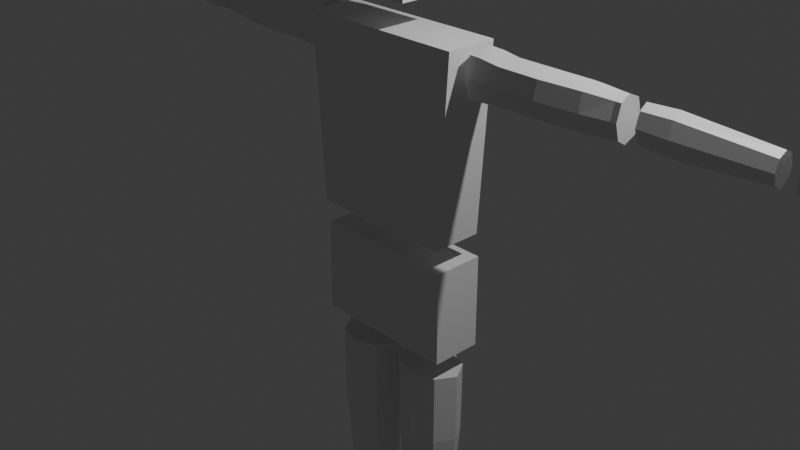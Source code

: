 # Source: InterfaceStuff.blend  (saved by Blender 4.4.32; exported with 4.5.12 LTS)
import bpy
from mathutils import Matrix  # noqa: F401  (used for matrix-valued properties, if any)

bpy.ops.wm.read_factory_settings(use_empty=True)
scene = bpy.context.scene
scene.name = 'Scene'

# ---- collections
col_collection = bpy.data.collections.new('Collection'); scene.collection.children.link(col_collection)

# ---- materials (node trees are filled in below, after node groups)
mat_material = bpy.data.materials.new('Material')
mat_material.alpha_threshold = 0.0
mat_material.roughness = 0.5
mat_material.line_color = (0.0, 0.0, 0.0, 1.0)

# ---- material node trees
mat_material.use_nodes = True; mat_material.node_tree.nodes.clear()
_N = mat_material.node_tree.nodes; _L = mat_material.node_tree.links
n0 = _N.new('ShaderNodeOutputMaterial'); n0.name = 'Material Output'; n0.location = (300, 300)
n1 = _N.new('ShaderNodeBsdfPrincipled'); n1.name = 'Principled BSDF'; n1.location = (10, 300)
n1.inputs[3].default_value = 1.45
_L.new(n1.outputs[0], n0.inputs[0])
n0.is_active_output = True

# ---- world
world_world = bpy.data.worlds.new('World'); scene.world = world_world
world_world.use_nodes = True; world_world.node_tree.nodes.clear()
_N = world_world.node_tree.nodes; _L = world_world.node_tree.links
n0 = _N.new('ShaderNodeOutputWorld'); n0.name = 'World Output'; n0.location = (300, 300)
n1 = _N.new('ShaderNodeBackground'); n1.name = 'Background'; n1.location = (10, 300)
n1.inputs[0].default_value = (0.05088, 0.05088, 0.05088, 1.0)
_L.new(n1.outputs[0], n0.inputs[0])
n0.is_active_output = True
world_world.color = (0.05088, 0.05088, 0.05088)
world_world.sun_shadow_jitter_overblur = 0.0

# ---- cameras
cam_camera = bpy.data.cameras.new('Camera')
cam_camera.clip_end = 100.0
cam_camera.ortho_scale = 7.314

# ---- lights
light_light = bpy.data.lights.new('Light', 'POINT')
light_light.energy = 1000.0
light_light.shadow_soft_size = 0.1

# ---- meshes
me_cube = bpy.data.meshes.new('Cube')
me_cube.from_pydata([(1.155, 1.0, 1.0), (1.0, 1.0, -1.0), (1.155, -1.0, 1.0), (1.0, -1.0, -1.0), (-1.155, 1.0, 1.0), (-1.0, 1.0, -1.0), (-1.155, -1.0, 1.0), (-1.0, -1.0, -1.0), (1.0, 1.0, 1.0)], [(0, 8)], [(0, 4, 6, 2), (3, 2, 6, 7), (7, 6, 4, 5), (5, 1, 3, 7), (1, 0, 2, 3), (5, 4, 0, 1)])
_uv = me_cube.uv_layers.new(name='UVMap')
_uv.uv.foreach_set('vector', [0.625, 0.5, 0.875, 0.5, 0.875, 0.75, 0.625, 0.75, 0.375, 0.75, 0.625, 0.75, 0.625, 1.0, 0.375, 1.0, 0.375, 0.0, 0.625, 0.0, 0.625, 0.25, 0.375, 0.25, 0.125, 0.5, 0.375, 0.5, 0.375, 0.75, 0.125, 0.75, 0.375, 0.5, 0.625, 0.5, 0.625, 0.75, 0.375, 0.75, 0.375, 0.25, 0.625, 0.25, 0.625, 0.5, 0.375, 0.5])
me_cube.materials.append(mat_material)
me_cube.use_mirror_vertex_groups = False
me_cube.update()
me_cube_001 = bpy.data.meshes.new('Cube.001')
me_cube_001.from_pydata([(1.0, 1.0, 1.0), (1.0, 1.0, -1.0), (1.0, -1.0, 1.0), (1.0, -1.0, -1.0), (-1.0, 1.0, 1.0), (-1.0, 1.0, -1.0), (-1.0, -1.0, 1.0), (-1.0, -1.0, -1.0)], [], [(0, 4, 6, 2), (3, 2, 6, 7), (7, 6, 4, 5), (5, 1, 3, 7), (1, 0, 2, 3), (5, 4, 0, 1)])
_uv = me_cube_001.uv_layers.new(name='UVMap')
_uv.uv.foreach_set('vector', [0.625, 0.5, 0.875, 0.5, 0.875, 0.75, 0.625, 0.75, 0.375, 0.75, 0.625, 0.75, 0.625, 1.0, 0.375, 1.0, 0.375, 0.0, 0.625, 0.0, 0.625, 0.25, 0.375, 0.25, 0.125, 0.5, 0.375, 0.5, 0.375, 0.75, 0.125, 0.75, 0.375, 0.5, 0.625, 0.5, 0.625, 0.75, 0.375, 0.75, 0.375, 0.25, 0.625, 0.25, 0.625, 0.5, 0.375, 0.5])
me_cube_001.materials.append(mat_material)
me_cube_001.use_mirror_vertex_groups = False
me_cube_001.update()
me_cube_002 = bpy.data.meshes.new('Cube.002')
me_cube_002.from_pydata([(0.7438, 0.7438, 1.0), (0.4906, 0.4906, -1.0), (0.7438, -0.7438, 1.0), (0.4906, -0.4906, -1.0), (-0.7438, 0.7438, 1.0), (-0.4906, 0.4906, -1.0), (-0.7438, -0.7438, 1.0), (-0.4906, -0.4906, -1.0), (0.7314, 0.7314, 0.3022), (-0.7314, -0.7314, 0.3022), (0.7314, -0.7314, 0.3022), (-0.7314, 0.7314, 0.3022), (-0.7214, 0.0, -1.0), (1.094, 0.0, 1.0), (-1.094, 0.0, 1.0), (0.7214, 0.0, -1.0), (1.076, 0.0, 0.3022), (-1.076, 0.0, 0.3022), (-5.96e-08, 0.7214, -1.0), (0.0, -1.094, 1.0), (-5.96e-08, -0.7214, -1.0), (0.0, 1.094, 1.0), (0.0, 1.076, 0.3022), (0.0, -1.076, 0.3022), (-5.96e-08, 0.0, -1.0), (0.0, 0.0, 1.0)], [], [(25, 14, 6, 19), (23, 19, 6, 9), (17, 14, 4, 11), (24, 15, 3, 20), (16, 13, 2, 10), (22, 21, 0, 8), (18, 22, 8, 1), (15, 16, 10, 3), (12, 17, 11, 5), (20, 23, 9, 7), (7, 9, 17, 12), (1, 8, 16, 15), (8, 0, 13, 16), (18, 1, 15, 24), (9, 6, 14, 17), (21, 4, 14, 25), (0, 21, 25, 13), (5, 18, 24, 12), (3, 10, 23, 20), (5, 11, 22, 18), (11, 4, 21, 22), (12, 24, 20, 7), (10, 2, 19, 23), (13, 25, 19, 2)])
_uv = me_cube_002.uv_layers.new(name='UVMap')
_uv.uv.foreach_set('vector', [0.75, 0.625, 0.875, 0.625, 0.875, 0.75, 0.75, 0.75, 0.5378, 0.875, 0.625, 0.875, 0.625, 1.0, 0.5378, 1.0, 0.5378, 0.125, 0.625, 0.125, 0.625, 0.25, 0.5378, 0.25, 0.25, 0.625, 0.375, 0.625, 0.375, 0.75, 0.25, 0.75, 0.5378, 0.625, 0.625, 0.625, 0.625, 0.75, 0.5378, 0.75, 0.5378, 0.375, 0.625, 0.375, 0.625, 0.5, 0.5378, 0.5, 0.375, 0.375, 0.5378, 0.375, 0.5378, 0.5, 0.375, 0.5, 0.375, 0.625, 0.5378, 0.625, 0.5378, 0.75, 0.375, 0.75, 0.375, 0.125, 0.5378, 0.125, 0.5378, 0.25, 0.375, 0.25, 0.375, 0.875, 0.5378, 0.875, 0.5378, 1.0, 0.375, 1.0, 0.375, 0.0, 0.5378, 0.0, 0.5378, 0.125, 0.375, 0.125, 0.375, 0.5, 0.5378, 0.5, 0.5378, 0.625, 0.375, 0.625, 0.5378, 0.5, 0.625, 0.5, 0.625, 0.625, 0.5378, 0.625, 0.25, 0.5, 0.375, 0.5, 0.375, 0.625, 0.25, 0.625, 0.5378, 0.0, 0.625, 0.0, 0.625, 0.125, 0.5378, 0.125, 0.75, 0.5, 0.875, 0.5, 0.875, 0.625, 0.75, 0.625, 0.625, 0.5, 0.75, 0.5, 0.75, 0.625, 0.625, 0.625, 0.125, 0.5, 0.25, 0.5, 0.25, 0.625, 0.125, 0.625, 0.375, 0.75, 0.5378, 0.75, 0.5378, 0.875, 0.375, 0.875, 0.375, 0.25, 0.5378, 0.25, 0.5378, 0.375, 0.375, 0.375, 0.5378, 0.25, 0.625, 0.25, 0.625, 0.375, 0.5378, 0.375, 0.125, 0.625, 0.25, 0.625, 0.25, 0.75, 0.125, 0.75, 0.5378, 0.75, 0.625, 0.75, 0.625, 0.875, 0.5378, 0.875, 0.625, 0.625, 0.75, 0.625, 0.75, 0.75, 0.625, 0.75])
me_cube_002.materials.append(mat_material)
me_cube_002.use_mirror_vertex_groups = False
me_cube_002.update()
me_cube_003 = bpy.data.meshes.new('Cube.003')
me_cube_003.from_pydata([(0.7091, 0.7091, 1.0), (0.5546, 0.5546, -1.0), (0.7091, -0.7091, 1.0), (0.5546, -0.5546, -1.0), (-0.7091, 0.7091, 1.0), (-0.5546, 0.5546, -1.0), (-0.7091, -0.7091, 1.0), (-0.5546, -0.5546, -1.0), (0.8053, 1.162, 0.333), (-0.7554, -0.7554, 0.3051), (0.7554, -0.7554, 0.3051), (-0.7055, 1.162, 0.333), (-1.993e-08, 0.8328, -1.0), (7.724e-09, -1.065, 1.0), (-1.993e-08, -0.8328, -1.0), (7.724e-09, 1.065, 1.0), (0.04992, 1.541, 0.333), (0.0, -1.134, 0.3051), (-0.7595, 4.982e-09, -1.0), (0.9711, -1.931e-09, 1.0), (-0.9711, -1.931e-09, 1.0), (0.7595, 4.982e-09, -1.0), (1.034, -1.776e-15, 0.3051), (-1.034, -1.776e-15, 0.3051), (-3.916e-08, 4.982e-09, -1.0), (-1.394e-08, -1.931e-09, 1.0)], [], [(25, 20, 6, 13), (17, 13, 6, 9), (23, 20, 4, 11), (24, 21, 3, 14), (22, 19, 2, 10), (16, 15, 0, 8), (12, 16, 8, 1), (21, 22, 10, 3), (18, 23, 11, 5), (14, 17, 9, 7), (3, 10, 17, 14), (5, 11, 16, 12), (11, 4, 15, 16), (18, 24, 14, 7), (10, 2, 13, 17), (19, 25, 13, 2), (0, 15, 25, 19), (5, 12, 24, 18), (7, 9, 23, 18), (1, 8, 22, 21), (8, 0, 19, 22), (12, 1, 21, 24), (9, 6, 20, 23), (15, 4, 20, 25)])
_uv = me_cube_003.uv_layers.new(name='UVMap')
_uv.uv.foreach_set('vector', [0.75, 0.625, 0.875, 0.625, 0.875, 0.75, 0.75, 0.75, 0.5298, 0.875, 0.625, 0.875, 0.625, 1.0, 0.5298, 1.0, 0.5298, 0.125, 0.625, 0.125, 0.625, 0.25, 0.5298, 0.25, 0.25, 0.625, 0.375, 0.625, 0.375, 0.75, 0.25, 0.75, 0.5298, 0.625, 0.625, 0.625, 0.625, 0.75, 0.5298, 0.75, 0.5298, 0.375, 0.625, 0.375, 0.625, 0.5, 0.5298, 0.5, 0.375, 0.375, 0.5298, 0.375, 0.5298, 0.5, 0.375, 0.5, 0.375, 0.625, 0.5298, 0.625, 0.5298, 0.75, 0.375, 0.75, 0.375, 0.125, 0.5298, 0.125, 0.5298, 0.25, 0.375, 0.25, 0.375, 0.875, 0.5298, 0.875, 0.5298, 1.0, 0.375, 1.0, 0.375, 0.75, 0.5298, 0.75, 0.5298, 0.875, 0.375, 0.875, 0.375, 0.25, 0.5298, 0.25, 0.5298, 0.375, 0.375, 0.375, 0.5298, 0.25, 0.625, 0.25, 0.625, 0.375, 0.5298, 0.375, 0.125, 0.625, 0.25, 0.625, 0.25, 0.75, 0.125, 0.75, 0.5298, 0.75, 0.625, 0.75, 0.625, 0.875, 0.5298, 0.875, 0.625, 0.625, 0.75, 0.625, 0.75, 0.75, 0.625, 0.75, 0.625, 0.5, 0.75, 0.5, 0.75, 0.625, 0.625, 0.625, 0.125, 0.5, 0.25, 0.5, 0.25, 0.625, 0.125, 0.625, 0.375, 0.0, 0.5298, 0.0, 0.5298, 0.125, 0.375, 0.125, 0.375, 0.5, 0.5298, 0.5, 0.5298, 0.625, 0.375, 0.625, 0.5298, 0.5, 0.625, 0.5, 0.625, 0.625, 0.5298, 0.625, 0.25, 0.5, 0.375, 0.5, 0.375, 0.625, 0.25, 0.625, 0.5298, 0.0, 0.625, 0.0, 0.625, 0.125, 0.5298, 0.125, 0.75, 0.5, 0.875, 0.5, 0.875, 0.625, 0.75, 0.625])
me_cube_003.materials.append(mat_material)
me_cube_003.use_mirror_vertex_groups = False
me_cube_003.update()
me_cube_005 = bpy.data.meshes.new('Cube.005')
me_cube_005.from_pydata([(1.247, 0.9346, -0.001207), (1.247, 0.9346, -1.077), (0.6841, -0.9204, 1.985), (0.6841, -0.9204, -1.077), (-1.223, 1.059, -0.001207), (-1.223, 1.059, -1.077), (-0.6609, -0.9204, 1.985), (-0.6609, -0.9204, -1.077), (-0.9922, -0.2539, -1.077), (1.015, -0.2539, 1.985), (-0.9922, -0.2539, 1.985), (1.015, -0.2539, -1.077), (1.246, 1.325, -1.083), (-1.224, 1.45, -1.083), (1.246, 1.325, -0.0069), (-1.224, 1.45, -0.0069), (-0.4961, 1.059, -1.077), (-0.4116, -1.102, 1.985), (-0.4116, -1.102, -1.077), (-0.4961, 1.059, -0.001207), (-0.4116, -0.2539, -1.077), (-0.4116, -0.2539, 1.985), (-0.4965, 1.45, -1.083), (-0.4965, 1.45, -0.0069)], [], [(21, 10, 6, 17), (18, 17, 6, 7), (8, 10, 4, 5), (20, 11, 3, 18), (11, 9, 2, 3), (0, 1, 12, 14), (1, 0, 9, 11), (16, 1, 11, 20), (7, 6, 10, 8), (19, 4, 10, 21), (22, 23, 14, 12), (5, 4, 15, 13), (16, 5, 13, 22), (19, 0, 14, 23), (4, 19, 23, 15), (1, 16, 22, 12), (13, 15, 23, 22), (0, 19, 21, 9), (5, 16, 20, 8), (8, 20, 18, 7), (3, 2, 17, 18), (9, 21, 17, 2)])
_uv = me_cube_005.uv_layers.new(name='UVMap')
_uv.uv.foreach_set('vector', [0.8184, 0.6764, 0.875, 0.6764, 0.875, 0.75, 0.8184, 0.75, 0.375, 0.9434, 0.625, 0.9434, 0.625, 1.0, 0.375, 1.0, 0.375, 0.07363, 0.625, 0.07363, 0.625, 0.25, 0.375, 0.25, 0.1816, 0.6764, 0.375, 0.6764, 0.375, 0.75, 0.1816, 0.75, 0.375, 0.6764, 0.625, 0.6764, 0.625, 0.75, 0.375, 0.75, 0.625, 0.5, 0.375, 0.5, 0.375, 0.5, 0.625, 0.5, 0.375, 0.5, 0.625, 0.5, 0.625, 0.6764, 0.375, 0.6764, 0.1816, 0.5, 0.375, 0.5, 0.375, 0.6764, 0.1816, 0.6764, 0.375, 0.0, 0.625, 0.0, 0.625, 0.07363, 0.375, 0.07363, 0.8184, 0.5, 0.875, 0.5, 0.875, 0.6764, 0.8184, 0.6764, 0.375, 0.3066, 0.625, 0.3066, 0.625, 0.5, 0.375, 0.5, 0.375, 0.25, 0.625, 0.25, 0.625, 0.25, 0.375, 0.25, 0.1816, 0.5, 0.125, 0.5, 0.125, 0.5, 0.1816, 0.5, 0.8184, 0.5, 0.625, 0.5, 0.625, 0.5, 0.8184, 0.5, 0.875, 0.5, 0.8184, 0.5, 0.8184, 0.5, 0.875, 0.5, 0.375, 0.5, 0.1816, 0.5, 0.1816, 0.5, 0.375, 0.5, 0.375, 0.25, 0.625, 0.25, 0.625, 0.3066, 0.375, 0.3066, 0.625, 0.5, 0.8184, 0.5, 0.8184, 0.6764, 0.625, 0.6764, 0.125, 0.5, 0.1816, 0.5, 0.1816, 0.6764, 0.125, 0.6764, 0.125, 0.6764, 0.1816, 0.6764, 0.1816, 0.75, 0.125, 0.75, 0.375, 0.75, 0.625, 0.75, 0.625, 0.9434, 0.375, 0.9434, 0.625, 0.6764, 0.8184, 0.6764, 0.8184, 0.75, 0.625, 0.75])
me_cube_005.materials.append(mat_material)
me_cube_005.use_mirror_vertex_groups = False
me_cube_005.update()
me_cube_006 = bpy.data.meshes.new('Cube.006')
me_cube_006.from_pydata([(0.6695, 0.6695, 0.996), (0.8361, 0.8361, -1.008), (0.6695, -0.5037, 0.996), (0.8361, -0.8361, -1.008), (-0.6695, 0.6695, 0.996), (-0.8361, 0.8361, -1.008), (-0.6695, -0.5037, 0.996), (-0.8361, -0.8361, -1.008), (0.6695, 0.6695, 0.9151), (-0.6695, -0.5037, 0.9151), (0.6695, -0.5037, 0.9151), (-0.6695, 0.6695, 0.9151), (0.8361, 0.8361, -0.8771), (0.8361, -0.8361, -0.8771), (-0.8361, 0.8361, -0.8771), (-0.8361, -0.8361, -0.8771), (-6.543e-08, 1.137, -1.008), (-1.694e-21, -0.7449, 0.996), (-6.543e-08, -1.137, -1.008), (1.694e-21, 0.9106, 0.996), (5.267e-07, 0.9106, 0.9151), (5.267e-07, -0.7449, 0.9151), (-1.89e-07, -1.137, -0.8771), (-1.89e-07, 1.137, -0.8771), (-1.137, -6.134e-09, -1.008), (0.9106, -3.463e-08, 0.996), (-0.9106, -3.463e-08, 0.996), (1.137, -6.134e-09, -1.008), (0.9106, -4.892e-07, 0.9151), (-0.9106, -4.892e-07, 0.9151), (-1.137, 9.766e-08, -0.8771), (1.137, 9.766e-08, -0.8771), (0.0, 0.0, -1.0), (0.0, 0.0, 1.0), (-0.728, -0.7106, 0.5466), (0.7352, 0.7352, 0.5463), (0.7352, -0.7057, 0.5463), (-0.7352, 0.7352, 0.5463), (0.007178, -0.959, 0.5466), (4.958e-07, 1.0, 0.5463), (-1.0, -4.284e-07, 0.5463), (1.0, -4.284e-07, 0.5463), (0.7352, 0.7352, -0.5765), (0.7352, -0.8715, -0.5765), (-0.7352, 0.7352, -0.5765), (2.158e-08, -1.12, -0.5765), (2.158e-08, 1.0, -0.5765), (-1.0, -2.049e-08, -0.5765), (1.0, -2.049e-08, -0.5765), (-0.7352, -0.8715, -0.5765), (-0.7352, -0.9028, -0.01514), (0.7352, 0.7352, -0.01514), (0.7352, -0.9028, -0.01514), (-0.7352, 0.7352, -0.01514), (2.587e-07, -1.151, -0.01514), (2.587e-07, 1.0, -0.01514), (-1.0, -2.244e-07, -0.01514), (1.0, -2.244e-07, -0.01514)], [], [(33, 26, 6, 17), (21, 17, 6, 9), (29, 26, 4, 11), (32, 27, 3, 18), (28, 25, 2, 10), (20, 19, 0, 8), (39, 20, 8, 35), (41, 28, 10, 36), (40, 29, 11, 37), (38, 21, 9, 34), (18, 22, 15, 7), (24, 30, 14, 5), (27, 31, 13, 3), (16, 23, 12, 1), (5, 14, 23, 16), (3, 13, 22, 18), (36, 10, 21, 38), (37, 11, 20, 39), (11, 4, 19, 20), (24, 32, 18, 7), (10, 2, 17, 21), (25, 33, 17, 2), (0, 19, 33, 25), (5, 16, 32, 24), (1, 12, 31, 27), (7, 15, 30, 24), (34, 9, 29, 40), (35, 8, 28, 41), (8, 0, 25, 28), (16, 1, 27, 32), (9, 6, 26, 29), (19, 4, 26, 33), (51, 35, 41, 57), (50, 34, 40, 56), (53, 37, 39, 55), (52, 36, 38, 54), (54, 38, 34, 50), (56, 40, 37, 53), (57, 41, 36, 52), (55, 39, 35, 51), (23, 46, 42, 12), (31, 48, 43, 13), (30, 47, 44, 14), (22, 45, 49, 15), (13, 43, 45, 22), (14, 44, 46, 23), (15, 49, 47, 30), (12, 42, 48, 31), (46, 55, 51, 42), (48, 57, 52, 43), (47, 56, 53, 44), (45, 54, 50, 49), (43, 52, 54, 45), (44, 53, 55, 46), (49, 50, 56, 47), (42, 51, 57, 48)])
_uv = me_cube_006.uv_layers.new(name='UVMap')
_uv.uv.foreach_set('vector', [0.75, 0.625, 0.875, 0.625, 0.875, 0.75, 0.75, 0.75, 0.5003, 0.875, 0.625, 0.875, 0.625, 1.0, 0.5003, 1.0, 0.5003, 0.125, 0.625, 0.125, 0.625, 0.25, 0.5003, 0.25, 0.25, 0.625, 0.375, 0.625, 0.375, 0.75, 0.25, 0.75, 0.5003, 0.625, 0.625, 0.625, 0.625, 0.75, 0.5003, 0.75, 0.5003, 0.375, 0.625, 0.375, 0.625, 0.5, 0.5003, 0.5, 0.4709, 0.375, 0.5003, 0.375, 0.5003, 0.5, 0.4709, 0.5, 0.4709, 0.625, 0.5003, 0.625, 0.5003, 0.75, 0.4709, 0.75, 0.4709, 0.125, 0.5003, 0.125, 0.5003, 0.25, 0.4709, 0.25, 0.4709, 0.875, 0.5003, 0.875, 0.5003, 1.0, 0.4709, 1.0, 0.375, 0.875, 0.4107, 0.875, 0.4107, 1.0, 0.375, 1.0, 0.375, 0.125, 0.4107, 0.125, 0.4107, 0.25, 0.375, 0.25, 0.375, 0.625, 0.4107, 0.625, 0.4107, 0.75, 0.375, 0.75, 0.375, 0.375, 0.4107, 0.375, 0.4107, 0.5, 0.375, 0.5, 0.375, 0.25, 0.4107, 0.25, 0.4107, 0.375, 0.375, 0.375, 0.375, 0.75, 0.4107, 0.75, 0.4107, 0.875, 0.375, 0.875, 0.4709, 0.75, 0.5003, 0.75, 0.5003, 0.875, 0.4709, 0.875, 0.4709, 0.25, 0.5003, 0.25, 0.5003, 0.375, 0.4709, 0.375, 0.5003, 0.25, 0.625, 0.25, 0.625, 0.375, 0.5003, 0.375, 0.125, 0.625, 0.25, 0.625, 0.25, 0.75, 0.125, 0.75, 0.5003, 0.75, 0.625, 0.75, 0.625, 0.875, 0.5003, 0.875, 0.625, 0.625, 0.75, 0.625, 0.75, 0.75, 0.625, 0.75, 0.625, 0.5, 0.75, 0.5, 0.75, 0.625, 0.625, 0.625, 0.125, 0.5, 0.25, 0.5, 0.25, 0.625, 0.125, 0.625, 0.375, 0.5, 0.4107, 0.5, 0.4107, 0.625, 0.375, 0.625, 0.375, 0.0, 0.4107, 0.0, 0.4107, 0.125, 0.375, 0.125, 0.4709, 0.0, 0.5003, 0.0, 0.5003, 0.125, 0.4709, 0.125, 0.4709, 0.5, 0.5003, 0.5, 0.5003, 0.625, 0.4709, 0.625, 0.5003, 0.5, 0.625, 0.5, 0.625, 0.625, 0.5003, 0.625, 0.25, 0.5, 0.375, 0.5, 0.375, 0.625, 0.25, 0.625, 0.5003, 0.0, 0.625, 0.0, 0.625, 0.125, 0.5003, 0.125, 0.75, 0.5, 0.875, 0.5, 0.875, 0.625, 0.75, 0.625, 0.4473, 0.5, 0.4709, 0.5, 0.4709, 0.625, 0.4473, 0.625, 0.4473, 0.0, 0.4709, 0.0, 0.4709, 0.125, 0.4473, 0.125, 0.4473, 0.25, 0.4709, 0.25, 0.4709, 0.375, 0.4473, 0.375, 0.4473, 0.75, 0.4709, 0.75, 0.4709, 0.875, 0.4473, 0.875, 0.4473, 0.875, 0.4709, 0.875, 0.4709, 1.0, 0.4473, 1.0, 0.4473, 0.125, 0.4709, 0.125, 0.4709, 0.25, 0.4473, 0.25, 0.4473, 0.625, 0.4709, 0.625, 0.4709, 0.75, 0.4473, 0.75, 0.4473, 0.375, 0.4709, 0.375, 0.4709, 0.5, 0.4473, 0.5, 0.4107, 0.375, 0.4237, 0.375, 0.4237, 0.5, 0.4107, 0.5, 0.4107, 0.625, 0.4237, 0.625, 0.4237, 0.75, 0.4107, 0.75, 0.4107, 0.125, 0.4237, 0.125, 0.4237, 0.25, 0.4107, 0.25, 0.4107, 0.875, 0.4237, 0.875, 0.4237, 1.0, 0.4107, 1.0, 0.4107, 0.75, 0.4237, 0.75, 0.4237, 0.875, 0.4107, 0.875, 0.4107, 0.25, 0.4237, 0.25, 0.4237, 0.375, 0.4107, 0.375, 0.4107, 0.0, 0.4237, 0.0, 0.4237, 0.125, 0.4107, 0.125, 0.4107, 0.5, 0.4237, 0.5, 0.4237, 0.625, 0.4107, 0.625, 0.4237, 0.375, 0.4473, 0.375, 0.4473, 0.5, 0.4237, 0.5, 0.4237, 0.625, 0.4473, 0.625, 0.4473, 0.75, 0.4237, 0.75, 0.4237, 0.125, 0.4473, 0.125, 0.4473, 0.25, 0.4237, 0.25, 0.4237, 0.875, 0.4473, 0.875, 0.4473, 1.0, 0.4237, 1.0, 0.4237, 0.75, 0.4473, 0.75, 0.4473, 0.875, 0.4237, 0.875, 0.4237, 0.25, 0.4473, 0.25, 0.4473, 0.375, 0.4237, 0.375, 0.4237, 0.0, 0.4473, 0.0, 0.4473, 0.125, 0.4237, 0.125, 0.4237, 0.5, 0.4473, 0.5, 0.4473, 0.625, 0.4237, 0.625])
me_cube_006.materials.append(mat_material)
me_cube_006.use_mirror_vertex_groups = False
me_cube_006.update()
me_cube_007 = bpy.data.meshes.new('Cube.007')
me_cube_007.from_pydata([(0.5856, 0.5856, 1.0), (0.7417, 0.7417, -1.0), (0.5856, -0.5856, 1.0), (0.7417, -0.5324, -1.0), (-0.5856, 0.5856, 1.0), (-0.7417, 0.7417, -1.0), (-0.5856, -0.5856, 1.0), (-0.7417, -0.5324, -1.0), (0.8115, 0.8115, -0.4813), (-0.8115, -0.6022, -0.4813), (0.8115, -0.6022, -0.4813), (-0.8115, 0.8115, -0.4813), (0.0, 1.046, -1.0), (1.788e-07, -0.8255, 1.0), (0.0, -0.8363, -1.0), (1.788e-07, 0.8255, 1.0), (-1.192e-07, 1.144, -0.4813), (-1.192e-07, -0.9346, -0.4813), (-1.046, 0.0, -1.0), (0.8255, -5.96e-08, 1.0), (-0.8255, -5.96e-08, 1.0), (1.046, 0.0, -1.0), (1.144, 0.0, -0.4813), (-1.144, 0.0, -0.4813), (0.0, 0.0, -1.0), (1.788e-07, -5.96e-08, 1.0)], [], [(25, 20, 6, 13), (17, 13, 6, 9), (23, 20, 4, 11), (24, 21, 3, 14), (22, 19, 2, 10), (16, 15, 0, 8), (12, 16, 8, 1), (21, 22, 10, 3), (18, 23, 11, 5), (14, 17, 9, 7), (3, 10, 17, 14), (5, 11, 16, 12), (11, 4, 15, 16), (18, 24, 14, 7), (10, 2, 13, 17), (19, 25, 13, 2), (0, 15, 25, 19), (5, 12, 24, 18), (7, 9, 23, 18), (1, 8, 22, 21), (8, 0, 19, 22), (12, 1, 21, 24), (9, 6, 20, 23), (15, 4, 20, 25)])
_uv = me_cube_007.uv_layers.new(name='UVMap')
_uv.uv.foreach_set('vector', [0.75, 0.625, 0.875, 0.625, 0.875, 0.75, 0.75, 0.75, 0.4398, 0.875, 0.625, 0.875, 0.625, 1.0, 0.4398, 1.0, 0.4398, 0.125, 0.625, 0.125, 0.625, 0.25, 0.4398, 0.25, 0.25, 0.625, 0.375, 0.625, 0.375, 0.75, 0.25, 0.75, 0.4398, 0.625, 0.625, 0.625, 0.625, 0.75, 0.4398, 0.75, 0.4398, 0.375, 0.625, 0.375, 0.625, 0.5, 0.4398, 0.5, 0.375, 0.375, 0.4398, 0.375, 0.4398, 0.5, 0.375, 0.5, 0.375, 0.625, 0.4398, 0.625, 0.4398, 0.75, 0.375, 0.75, 0.375, 0.125, 0.4398, 0.125, 0.4398, 0.25, 0.375, 0.25, 0.375, 0.875, 0.4398, 0.875, 0.4398, 1.0, 0.375, 1.0, 0.375, 0.75, 0.4398, 0.75, 0.4398, 0.875, 0.375, 0.875, 0.375, 0.25, 0.4398, 0.25, 0.4398, 0.375, 0.375, 0.375, 0.4398, 0.25, 0.625, 0.25, 0.625, 0.375, 0.4398, 0.375, 0.125, 0.625, 0.25, 0.625, 0.25, 0.75, 0.125, 0.75, 0.4398, 0.75, 0.625, 0.75, 0.625, 0.875, 0.4398, 0.875, 0.625, 0.625, 0.75, 0.625, 0.75, 0.75, 0.625, 0.75, 0.625, 0.5, 0.75, 0.5, 0.75, 0.625, 0.625, 0.625, 0.125, 0.5, 0.25, 0.5, 0.25, 0.625, 0.125, 0.625, 0.375, 0.0, 0.4398, 0.0, 0.4398, 0.125, 0.375, 0.125, 0.375, 0.5, 0.4398, 0.5, 0.4398, 0.625, 0.375, 0.625, 0.4398, 0.5, 0.625, 0.5, 0.625, 0.625, 0.4398, 0.625, 0.25, 0.5, 0.375, 0.5, 0.375, 0.625, 0.25, 0.625, 0.4398, 0.0, 0.625, 0.0, 0.625, 0.125, 0.4398, 0.125, 0.75, 0.5, 0.875, 0.5, 0.875, 0.625, 0.75, 0.625])
me_cube_007.materials.append(mat_material)
me_cube_007.use_mirror_vertex_groups = False
me_cube_007.update()
me_cube_008 = bpy.data.meshes.new('Cube.008')
me_cube_008.from_pydata([(1.0, 0.4254, 0.7197), (0.6544, 0.4254, -1.0), (1.0, -0.4254, 0.7197), (0.6544, -0.4254, -1.0), (-1.0, 0.4254, 0.7197), (-0.1256, 0.4254, -1.0), (-1.0, -0.4254, 0.7197), (-0.1256, -0.4254, -1.0), (1.0, 0.4254, -0.299), (-1.0, -0.4254, -0.03063), (1.0, -0.4254, -0.299), (-1.0, 0.4254, -0.03063), (-0.859, 0.4254, -1.0), (-0.859, -0.4254, -1.0), (-1.733, 0.4254, -0.299), (-1.733, -0.4254, -0.299), (-1.237, -0.4254, 0.325), (-1.237, 0.4254, 0.325), (-1.971, -0.4254, 0.325), (-1.971, 0.4254, 0.325), (0.7977, -0.2274, 1.57), (-0.7977, -0.2274, 1.738), (0.7977, 0.2274, 1.57), (-0.7977, 0.2274, 1.738), (-1.341, -0.3051, 0.7333), (-1.341, 0.3051, 0.7333), (-1.867, -0.3051, 0.7333), (-1.867, 0.3051, 0.7333), (0.2016, 0.4254, -1.0), (-0.1609, -0.4254, 0.7197), (0.2016, -0.4254, -1.0), (-0.1609, 0.4254, 0.7197), (-0.1609, 0.4254, -0.1432), (-0.1609, -0.4254, -0.1432), (-0.1284, -0.2274, 1.852), (-0.1284, 0.2274, 1.852)], [], [(31, 4, 23, 35), (33, 29, 6, 9), (9, 6, 4, 11), (28, 1, 3, 30), (8, 0, 2, 10), (32, 31, 0, 8), (28, 32, 8, 1), (1, 8, 10, 3), (7, 9, 15, 13), (30, 33, 9, 7), (13, 15, 14, 12), (5, 7, 13, 12), (15, 9, 16, 18), (11, 5, 12, 14), (18, 16, 24, 26), (9, 11, 17, 16), (11, 14, 19, 17), (14, 15, 18, 19), (35, 23, 21, 34), (29, 2, 20, 34), (4, 6, 21, 23), (2, 0, 22, 20), (24, 25, 27, 26), (16, 17, 25, 24), (17, 19, 27, 25), (19, 18, 26, 27), (6, 29, 34, 21), (22, 35, 34, 20), (3, 10, 33, 30), (5, 11, 32, 28), (11, 4, 31, 32), (5, 28, 30, 7), (10, 2, 29, 33), (0, 31, 35, 22)])
_uv = me_cube_008.uv_layers.new(name='UVMap')
_uv.uv.foreach_set('vector', [0.625, 0.3549, 0.625, 0.25, 0.625, 0.25, 0.625, 0.3549, 0.4626, 0.8951, 0.625, 0.8951, 0.625, 1.0, 0.4626, 1.0, 0.4626, 0.0, 0.625, 0.0, 0.625, 0.25, 0.4626, 0.25, 0.2299, 0.5, 0.375, 0.5, 0.375, 0.75, 0.2299, 0.75, 0.4626, 0.5, 0.625, 0.5, 0.625, 0.75, 0.4626, 0.75, 0.4626, 0.3549, 0.625, 0.3549, 0.625, 0.5, 0.4626, 0.5, 0.375, 0.3549, 0.4626, 0.3549, 0.4626, 0.5, 0.375, 0.5, 0.375, 0.5, 0.4626, 0.5, 0.4626, 0.75, 0.375, 0.75, 0.375, 1.0, 0.4626, 1.0, 0.4626, 1.0, 0.375, 1.0, 0.375, 0.8951, 0.4626, 0.8951, 0.4626, 1.0, 0.375, 1.0, 0.375, 0.0, 0.4626, 0.0, 0.4626, 0.25, 0.375, 0.25, 0.125, 0.5, 0.125, 0.75, 0.125, 0.75, 0.125, 0.5, 0.4626, 1.0, 0.4626, 1.0, 0.4626, 1.0, 0.4626, 1.0, 0.4626, 0.25, 0.375, 0.25, 0.375, 0.25, 0.4626, 0.25, 0.4626, 1.0, 0.4626, 1.0, 0.4626, 1.0, 0.4626, 1.0, 0.4626, 0.0, 0.4626, 0.25, 0.4626, 0.25, 0.4626, 0.0, 0.4626, 0.25, 0.4626, 0.25, 0.4626, 0.25, 0.4626, 0.25, 0.4626, 0.25, 0.4626, 0.0, 0.4626, 0.0, 0.4626, 0.25, 0.7701, 0.5, 0.875, 0.5, 0.875, 0.75, 0.7701, 0.75, 0.625, 0.8951, 0.625, 0.75, 0.625, 0.75, 0.625, 0.8951, 0.625, 0.25, 0.625, 0.0, 0.625, 0.0, 0.625, 0.25, 0.625, 0.75, 0.625, 0.5, 0.625, 0.5, 0.625, 0.75, 0.4626, 0.0, 0.4626, 0.25, 0.4626, 0.25, 0.4626, 0.0, 0.4626, 0.0, 0.4626, 0.25, 0.4626, 0.25, 0.4626, 0.0, 0.4626, 0.25, 0.4626, 0.25, 0.4626, 0.25, 0.4626, 0.25, 0.4626, 0.25, 0.4626, 0.0, 0.4626, 0.0, 0.4626, 0.25, 0.625, 1.0, 0.625, 0.8951, 0.625, 0.8951, 0.625, 1.0, 0.625, 0.5, 0.7701, 0.5, 0.7701, 0.75, 0.625, 0.75, 0.375, 0.75, 0.4626, 0.75, 0.4626, 0.8951, 0.375, 0.8951, 0.375, 0.25, 0.4626, 0.25, 0.4626, 0.3549, 0.375, 0.3549, 0.4626, 0.25, 0.625, 0.25, 0.625, 0.3549, 0.4626, 0.3549, 0.125, 0.5, 0.2299, 0.5, 0.2299, 0.75, 0.125, 0.75, 0.4626, 0.75, 0.625, 0.75, 0.625, 0.8951, 0.4626, 0.8951, 0.625, 0.5, 0.625, 0.3549, 0.625, 0.3549, 0.625, 0.5])
me_cube_008.materials.append(mat_material)
me_cube_008.use_mirror_vertex_groups = False
me_cube_008.update()
me_cube_010 = bpy.data.meshes.new('Cube.010')
me_cube_010.from_pydata([(1.0, 1.0, 1.0), (1.0, 1.0, -1.0), (1.0, -1.0, 1.0), (1.0, -1.0, -1.0), (-1.0, 1.0, 1.0), (-1.0, 1.0, -1.0), (-1.0, -1.0, 1.0), (-1.0, -1.0, -1.0)], [], [(0, 4, 6, 2), (3, 2, 6, 7), (7, 6, 4, 5), (5, 1, 3, 7), (1, 0, 2, 3), (5, 4, 0, 1)])
_uv = me_cube_010.uv_layers.new(name='UVMap')
_uv.uv.foreach_set('vector', [0.625, 0.5, 0.875, 0.5, 0.875, 0.75, 0.625, 0.75, 0.375, 0.75, 0.625, 0.75, 0.625, 1.0, 0.375, 1.0, 0.375, 0.0, 0.625, 0.0, 0.625, 0.25, 0.375, 0.25, 0.125, 0.5, 0.375, 0.5, 0.375, 0.75, 0.125, 0.75, 0.375, 0.5, 0.625, 0.5, 0.625, 0.75, 0.375, 0.75, 0.375, 0.25, 0.625, 0.25, 0.625, 0.5, 0.375, 0.5])
me_cube_010.materials.append(mat_material)
me_cube_010.use_mirror_vertex_groups = False
me_cube_010.update()

# ---- objects
ob_cube = bpy.data.objects.new('Cube', me_cube)
ob_light = bpy.data.objects.new('Light', light_light)
ob_camera = bpy.data.objects.new('Camera', cam_camera)
ob_cube_001 = bpy.data.objects.new('Cube.001', me_cube_001)
ob_cube_002 = bpy.data.objects.new('Cube.002', me_cube_002)
ob_cube_003 = bpy.data.objects.new('Cube.003', me_cube_003)
ob_cube_005 = bpy.data.objects.new('Cube.005', me_cube_005)
ob_cube_006 = bpy.data.objects.new('Cube.006', me_cube_006)
ob_cube_007 = bpy.data.objects.new('Cube.007', me_cube_007)
ob_cube_008 = bpy.data.objects.new('Cube.008', me_cube_008)
ob_cube_010 = bpy.data.objects.new('Cube.010', me_cube_010)

# ---- transforms, parenting, visibility, modifiers, constraints
ob_cube.location = (0.001415, 0.0, 1.029)
ob_cube.scale = (0.805, 0.2815, 1.0)
ob_cube.lock_rotations_4d = False
ob_cube.empty_display_type = 'ARROWS'
ob_cube.lineart.crease_threshold = 0.0
ob_light.location = (4.076, 1.005, 5.904)
ob_light.rotation_euler = (0.6503, 0.05522, 1.866)
ob_light.lock_rotations_4d = False
ob_light.empty_display_type = 'ARROWS'
ob_light.color = (0.0, 0.0, 0.0, 0.0)
ob_light.lineart.crease_threshold = 0.0
ob_camera.location = (7.359, -6.926, 4.958)
ob_camera.rotation_euler = (1.109, 0.0, 0.8149)
ob_camera.lock_rotations_4d = False
ob_camera.empty_display_type = 'ARROWS'
ob_camera.color = (0.0, 0.0, 0.0, 0.0)
ob_camera.display_type = 'WIRE'
ob_camera.lineart.crease_threshold = 0.0
ob_cube_001.location = (-0.002056, 0.04202, -0.7538)
ob_cube_001.scale = (0.805, 0.2815, 0.5148)
ob_cube_001.lock_rotations_4d = False
ob_cube_001.empty_display_type = 'ARROWS'
ob_cube_001.lineart.crease_threshold = 0.0
ob_cube_002.location = (0.4418, 0.04202, -2.677)
ob_cube_002.scale = (0.3512, 0.2815, 1.148)
ob_cube_002.lock_rotations_4d = False
ob_cube_002.empty_display_type = 'ARROWS'
ob_cube_002.lineart.crease_threshold = 0.0
_m = ob_cube_002.modifiers.new('Mirror', 'MIRROR')
_m.mirror_object = ob_cube
ob_cube_003.location = (0.4418, 0.04202, -4.859)
ob_cube_003.scale = (0.2276, 0.1824, 0.8097)
ob_cube_003.lock_rotations_4d = False
ob_cube_003.empty_display_type = 'ARROWS'
ob_cube_003.lineart.crease_threshold = 0.0
_m = ob_cube_003.modifiers.new('Mirror', 'MIRROR')
_m.mirror_object = ob_cube
ob_cube_005.location = (0.4418, -0.3155, -6.117)
ob_cube_005.scale = (0.2276, -0.5532, 0.1879)
ob_cube_005.lock_rotations_4d = False
ob_cube_005.empty_display_type = 'ARROWS'
ob_cube_005.lineart.crease_threshold = 0.0
_m = ob_cube_005.modifiers.new('Mirror', 'MIRROR')
_m.mirror_object = ob_cube
ob_cube_006.location = (1.81, 0.04202, 1.786)
ob_cube_006.rotation_euler = (-1.344e-07, 1.571, 0.0)
ob_cube_006.scale = (0.2399, 0.1923, 0.7845)
ob_cube_006.lock_rotations_4d = False
ob_cube_006.empty_display_type = 'ARROWS'
ob_cube_006.lineart.crease_threshold = 0.0
_m = ob_cube_006.modifiers.new('Mirror', 'MIRROR')
_m.mirror_object = ob_cube
ob_cube_007.location = (3.352, 0.04202, 1.786)
ob_cube_007.rotation_euler = (-1.344e-07, 1.571, 0.0)
ob_cube_007.scale = (0.183, 0.1467, 0.5983)
ob_cube_007.lock_rotations_4d = False
ob_cube_007.empty_display_type = 'ARROWS'
ob_cube_007.lineart.crease_threshold = 0.0
_m = ob_cube_007.modifiers.new('Mirror', 'MIRROR')
_m.mirror_object = ob_cube
ob_cube_008.location = (4.375, 0.04202, 1.786)
ob_cube_008.rotation_euler = (-1.344e-07, 1.571, 0.0)
ob_cube_008.scale = (0.183, 0.1467, 0.2715)
ob_cube_008.lock_rotations_4d = False
ob_cube_008.empty_display_type = 'ARROWS'
ob_cube_008.lineart.crease_threshold = 0.0
_m = ob_cube_008.modifiers.new('Mirror', 'MIRROR')
_m.mirror_object = ob_cube
ob_cube_010.location = (0.0, 0.0, 2.763)
ob_cube_010.scale = (0.3444, 0.2815, 0.4279)
ob_cube_010.lock_rotations_4d = False
ob_cube_010.empty_display_type = 'ARROWS'
ob_cube_010.lineart.crease_threshold = 0.0

# ---- collection membership
col_collection.objects.link(ob_cube)
col_collection.objects.link(ob_light)
col_collection.objects.link(ob_camera)
col_collection.objects.link(ob_cube_001)
col_collection.objects.link(ob_cube_002)
col_collection.objects.link(ob_cube_003)
col_collection.objects.link(ob_cube_005)
col_collection.objects.link(ob_cube_006)
col_collection.objects.link(ob_cube_007)
col_collection.objects.link(ob_cube_008)
col_collection.objects.link(ob_cube_010)

# ---- scene / render settings (as saved in the file)
scene.camera = ob_camera
scene.frame_start = 1; scene.frame_end = 250; scene.frame_set(55)
scene.render.engine = 'BLENDER_EEVEE_NEXT'
bpy.context.view_layer.update()
